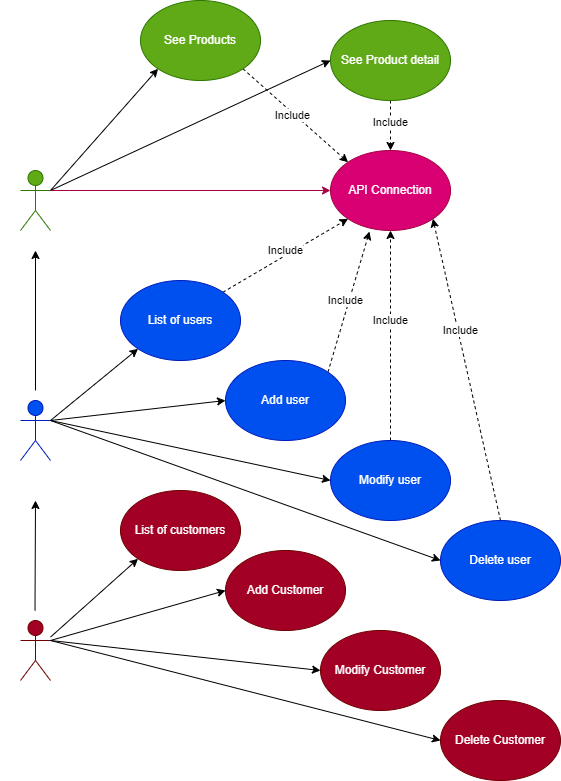

The diagram above was exported from draw.io. Its source (the exported page's mxGraphModel, read from the mxfile embedded in the PNG):
<mxGraphModel dx="1098" dy="1142" grid="1" gridSize="10" guides="1" tooltips="1" connect="1" arrows="1" fold="1" page="1" pageScale="1" pageWidth="850" pageHeight="1100" math="0" shadow="0">
  <root>
    <mxCell id="0" />
    <mxCell id="1" parent="0" />
    <mxCell id="ag-ZLZuPTOxit9tTg8ph-35" style="rounded=0;orthogonalLoop=1;jettySize=auto;html=1;exitX=1;exitY=0.3333333333333333;exitDx=0;exitDy=0;exitPerimeter=0;entryX=0;entryY=1;entryDx=0;entryDy=0;" parent="1" source="ag-ZLZuPTOxit9tTg8ph-1" target="ag-ZLZuPTOxit9tTg8ph-14" edge="1">
      <mxGeometry relative="1" as="geometry" />
    </mxCell>
    <mxCell id="ag-ZLZuPTOxit9tTg8ph-36" style="rounded=0;orthogonalLoop=1;jettySize=auto;html=1;exitX=1;exitY=0.3333333333333333;exitDx=0;exitDy=0;exitPerimeter=0;entryX=0;entryY=0.5;entryDx=0;entryDy=0;" parent="1" source="ag-ZLZuPTOxit9tTg8ph-1" target="ag-ZLZuPTOxit9tTg8ph-13" edge="1">
      <mxGeometry relative="1" as="geometry" />
    </mxCell>
    <mxCell id="ag-ZLZuPTOxit9tTg8ph-1" value="User" style="shape=umlActor;verticalLabelPosition=bottom;verticalAlign=top;html=1;outlineConnect=0;fillColor=#60a917;fontColor=#ffffff;strokeColor=#2D7600;" parent="1" vertex="1">
      <mxGeometry x="100" y="200" width="30" height="60" as="geometry" />
    </mxCell>
    <mxCell id="ag-ZLZuPTOxit9tTg8ph-5" value="API Connection" style="ellipse;whiteSpace=wrap;html=1;fillColor=#d80073;fontColor=#ffffff;strokeColor=#A50040;" parent="1" vertex="1">
      <mxGeometry x="410" y="180" width="120" height="80" as="geometry" />
    </mxCell>
    <mxCell id="ag-ZLZuPTOxit9tTg8ph-21" style="rounded=0;orthogonalLoop=1;jettySize=auto;html=1;exitX=1;exitY=0.3333333333333333;exitDx=0;exitDy=0;exitPerimeter=0;entryX=0;entryY=1;entryDx=0;entryDy=0;" parent="1" source="ag-ZLZuPTOxit9tTg8ph-6" target="ag-ZLZuPTOxit9tTg8ph-11" edge="1">
      <mxGeometry relative="1" as="geometry" />
    </mxCell>
    <mxCell id="ag-ZLZuPTOxit9tTg8ph-22" style="rounded=0;orthogonalLoop=1;jettySize=auto;html=1;exitX=1;exitY=0.3333333333333333;exitDx=0;exitDy=0;exitPerimeter=0;entryX=0;entryY=0.5;entryDx=0;entryDy=0;" parent="1" source="ag-ZLZuPTOxit9tTg8ph-6" target="ag-ZLZuPTOxit9tTg8ph-12" edge="1">
      <mxGeometry relative="1" as="geometry" />
    </mxCell>
    <mxCell id="ag-ZLZuPTOxit9tTg8ph-23" style="rounded=0;orthogonalLoop=1;jettySize=auto;html=1;exitX=1;exitY=0.3333333333333333;exitDx=0;exitDy=0;exitPerimeter=0;entryX=0;entryY=0.5;entryDx=0;entryDy=0;" parent="1" source="ag-ZLZuPTOxit9tTg8ph-6" target="ag-ZLZuPTOxit9tTg8ph-9" edge="1">
      <mxGeometry relative="1" as="geometry" />
    </mxCell>
    <mxCell id="ag-ZLZuPTOxit9tTg8ph-24" style="rounded=0;orthogonalLoop=1;jettySize=auto;html=1;exitX=1;exitY=0.3333333333333333;exitDx=0;exitDy=0;exitPerimeter=0;entryX=0;entryY=0.5;entryDx=0;entryDy=0;" parent="1" source="ag-ZLZuPTOxit9tTg8ph-6" target="ag-ZLZuPTOxit9tTg8ph-10" edge="1">
      <mxGeometry relative="1" as="geometry" />
    </mxCell>
    <mxCell id="ag-ZLZuPTOxit9tTg8ph-6" value="Customer&lt;br&gt;Administrator" style="shape=umlActor;verticalLabelPosition=bottom;verticalAlign=top;html=1;outlineConnect=0;fillColor=#0050ef;fontColor=#ffffff;strokeColor=#001DBC;" parent="1" vertex="1">
      <mxGeometry x="100" y="430" width="30" height="60" as="geometry" />
    </mxCell>
    <mxCell id="ag-ZLZuPTOxit9tTg8ph-7" value="" style="endArrow=classic;html=1;rounded=0;" parent="1" edge="1">
      <mxGeometry width="50" height="50" relative="1" as="geometry">
        <mxPoint x="115" y="420" as="sourcePoint" />
        <mxPoint x="115" y="280" as="targetPoint" />
      </mxGeometry>
    </mxCell>
    <mxCell id="ag-ZLZuPTOxit9tTg8ph-8" value="" style="endArrow=classic;html=1;rounded=0;entryX=0;entryY=0.5;entryDx=0;entryDy=0;exitX=1;exitY=0.3333333333333333;exitDx=0;exitDy=0;exitPerimeter=0;fillColor=#d80073;strokeColor=#A50040;" parent="1" source="ag-ZLZuPTOxit9tTg8ph-1" target="ag-ZLZuPTOxit9tTg8ph-5" edge="1">
      <mxGeometry width="50" height="50" relative="1" as="geometry">
        <mxPoint x="400" y="610" as="sourcePoint" />
        <mxPoint x="450" y="560" as="targetPoint" />
      </mxGeometry>
    </mxCell>
    <mxCell id="ag-ZLZuPTOxit9tTg8ph-29" style="rounded=0;orthogonalLoop=1;jettySize=auto;html=1;exitX=0.5;exitY=0;exitDx=0;exitDy=0;entryX=0.5;entryY=1;entryDx=0;entryDy=0;dashed=1;" parent="1" source="ag-ZLZuPTOxit9tTg8ph-9" target="ag-ZLZuPTOxit9tTg8ph-5" edge="1">
      <mxGeometry relative="1" as="geometry" />
    </mxCell>
    <mxCell id="ag-ZLZuPTOxit9tTg8ph-9" value="Modify user" style="ellipse;whiteSpace=wrap;html=1;fillColor=#0050ef;fontColor=#ffffff;strokeColor=#001DBC;" parent="1" vertex="1">
      <mxGeometry x="410" y="470" width="120" height="80" as="geometry" />
    </mxCell>
    <mxCell id="ag-ZLZuPTOxit9tTg8ph-30" style="rounded=0;orthogonalLoop=1;jettySize=auto;html=1;exitX=0.5;exitY=0;exitDx=0;exitDy=0;entryX=1;entryY=1;entryDx=0;entryDy=0;dashed=1;" parent="1" source="ag-ZLZuPTOxit9tTg8ph-10" target="ag-ZLZuPTOxit9tTg8ph-5" edge="1">
      <mxGeometry relative="1" as="geometry" />
    </mxCell>
    <mxCell id="ag-ZLZuPTOxit9tTg8ph-10" value="Delete user" style="ellipse;whiteSpace=wrap;html=1;fillColor=#0050ef;fontColor=#ffffff;strokeColor=#001DBC;" parent="1" vertex="1">
      <mxGeometry x="520" y="550" width="120" height="80" as="geometry" />
    </mxCell>
    <mxCell id="ag-ZLZuPTOxit9tTg8ph-27" style="rounded=0;orthogonalLoop=1;jettySize=auto;html=1;exitX=1;exitY=0;exitDx=0;exitDy=0;entryX=0;entryY=1;entryDx=0;entryDy=0;dashed=1;" parent="1" source="ag-ZLZuPTOxit9tTg8ph-11" target="ag-ZLZuPTOxit9tTg8ph-5" edge="1">
      <mxGeometry relative="1" as="geometry" />
    </mxCell>
    <mxCell id="ag-ZLZuPTOxit9tTg8ph-11" value="List of users" style="ellipse;whiteSpace=wrap;html=1;fillColor=#0050ef;fontColor=#ffffff;strokeColor=#001DBC;" parent="1" vertex="1">
      <mxGeometry x="200" y="310" width="120" height="80" as="geometry" />
    </mxCell>
    <mxCell id="ag-ZLZuPTOxit9tTg8ph-28" style="rounded=0;orthogonalLoop=1;jettySize=auto;html=1;exitX=1;exitY=0;exitDx=0;exitDy=0;entryX=0.325;entryY=1.013;entryDx=0;entryDy=0;dashed=1;entryPerimeter=0;" parent="1" source="ag-ZLZuPTOxit9tTg8ph-12" target="ag-ZLZuPTOxit9tTg8ph-5" edge="1">
      <mxGeometry relative="1" as="geometry" />
    </mxCell>
    <mxCell id="ag-ZLZuPTOxit9tTg8ph-12" value="Add user" style="ellipse;whiteSpace=wrap;html=1;fillColor=#0050ef;fontColor=#ffffff;strokeColor=#001DBC;" parent="1" vertex="1">
      <mxGeometry x="305" y="390" width="120" height="80" as="geometry" />
    </mxCell>
    <mxCell id="ag-ZLZuPTOxit9tTg8ph-19" style="edgeStyle=orthogonalEdgeStyle;rounded=0;orthogonalLoop=1;jettySize=auto;html=1;exitX=0.5;exitY=1;exitDx=0;exitDy=0;entryX=0.5;entryY=0;entryDx=0;entryDy=0;dashed=1;" parent="1" source="ag-ZLZuPTOxit9tTg8ph-13" target="ag-ZLZuPTOxit9tTg8ph-5" edge="1">
      <mxGeometry relative="1" as="geometry" />
    </mxCell>
    <mxCell id="ag-ZLZuPTOxit9tTg8ph-20" value="Include" style="edgeLabel;html=1;align=center;verticalAlign=middle;resizable=0;points=[];" parent="ag-ZLZuPTOxit9tTg8ph-19" vertex="1" connectable="0">
      <mxGeometry x="-0.16" y="-1" relative="1" as="geometry">
        <mxPoint as="offset" />
      </mxGeometry>
    </mxCell>
    <mxCell id="ag-ZLZuPTOxit9tTg8ph-13" value="See Product detail" style="ellipse;whiteSpace=wrap;html=1;fillColor=#60a917;fontColor=#ffffff;strokeColor=#2D7600;" parent="1" vertex="1">
      <mxGeometry x="410" y="50" width="120" height="80" as="geometry" />
    </mxCell>
    <mxCell id="ag-ZLZuPTOxit9tTg8ph-17" style="rounded=0;orthogonalLoop=1;jettySize=auto;html=1;exitX=1;exitY=1;exitDx=0;exitDy=0;entryX=0;entryY=0;entryDx=0;entryDy=0;dashed=1;" parent="1" source="ag-ZLZuPTOxit9tTg8ph-14" target="ag-ZLZuPTOxit9tTg8ph-5" edge="1">
      <mxGeometry relative="1" as="geometry" />
    </mxCell>
    <mxCell id="ag-ZLZuPTOxit9tTg8ph-18" value="Include" style="edgeLabel;html=1;align=center;verticalAlign=middle;resizable=0;points=[];" parent="ag-ZLZuPTOxit9tTg8ph-17" vertex="1" connectable="0">
      <mxGeometry x="-0.0392" y="-2" relative="1" as="geometry">
        <mxPoint as="offset" />
      </mxGeometry>
    </mxCell>
    <mxCell id="ag-ZLZuPTOxit9tTg8ph-14" value="See Products" style="ellipse;whiteSpace=wrap;html=1;fillColor=#60a917;fontColor=#ffffff;strokeColor=#2D7600;" parent="1" vertex="1">
      <mxGeometry x="220" y="30" width="120" height="80" as="geometry" />
    </mxCell>
    <mxCell id="ag-ZLZuPTOxit9tTg8ph-31" value="Include" style="edgeLabel;html=1;align=center;verticalAlign=middle;resizable=0;points=[];" parent="1" vertex="1" connectable="0">
      <mxGeometry x="364.9997378338362" y="279.99836447402237" as="geometry" />
    </mxCell>
    <mxCell id="ag-ZLZuPTOxit9tTg8ph-32" value="Include" style="edgeLabel;html=1;align=center;verticalAlign=middle;resizable=0;points=[];" parent="1" vertex="1" connectable="0">
      <mxGeometry x="424.9997378338362" y="329.99836447402237" as="geometry" />
    </mxCell>
    <mxCell id="ag-ZLZuPTOxit9tTg8ph-33" value="Include" style="edgeLabel;html=1;align=center;verticalAlign=middle;resizable=0;points=[];" parent="1" vertex="1" connectable="0">
      <mxGeometry x="469.9997378338362" y="349.99836447402237" as="geometry" />
    </mxCell>
    <mxCell id="ag-ZLZuPTOxit9tTg8ph-34" value="Include" style="edgeLabel;html=1;align=center;verticalAlign=middle;resizable=0;points=[];" parent="1" vertex="1" connectable="0">
      <mxGeometry x="539.9997378338362" y="359.99836447402237" as="geometry" />
    </mxCell>
    <mxCell id="m5FP8_VD-eA9-ut6a_c9-1" value="Administrator" style="shape=umlActor;verticalLabelPosition=bottom;verticalAlign=top;html=1;outlineConnect=0;fillColor=#a20025;fontColor=#ffffff;strokeColor=#6F0000;" vertex="1" parent="1">
      <mxGeometry x="100" y="650" width="30" height="60" as="geometry" />
    </mxCell>
    <mxCell id="m5FP8_VD-eA9-ut6a_c9-2" value="" style="endArrow=classic;html=1;rounded=0;" edge="1" parent="1">
      <mxGeometry width="50" height="50" relative="1" as="geometry">
        <mxPoint x="114.5" y="640" as="sourcePoint" />
        <mxPoint x="115" y="530" as="targetPoint" />
      </mxGeometry>
    </mxCell>
    <mxCell id="m5FP8_VD-eA9-ut6a_c9-3" value="List of customers" style="ellipse;whiteSpace=wrap;html=1;fillColor=#a20025;fontColor=#ffffff;strokeColor=#6F0000;" vertex="1" parent="1">
      <mxGeometry x="200" y="520" width="120" height="80" as="geometry" />
    </mxCell>
    <mxCell id="m5FP8_VD-eA9-ut6a_c9-4" value="Add Customer" style="ellipse;whiteSpace=wrap;html=1;fillColor=#a20025;fontColor=#ffffff;strokeColor=#6F0000;" vertex="1" parent="1">
      <mxGeometry x="305" y="580" width="120" height="80" as="geometry" />
    </mxCell>
    <mxCell id="m5FP8_VD-eA9-ut6a_c9-5" value="Modify Customer" style="ellipse;whiteSpace=wrap;html=1;fillColor=#a20025;fontColor=#ffffff;strokeColor=#6F0000;" vertex="1" parent="1">
      <mxGeometry x="400" y="660" width="120" height="80" as="geometry" />
    </mxCell>
    <mxCell id="m5FP8_VD-eA9-ut6a_c9-6" value="Delete Customer" style="ellipse;whiteSpace=wrap;html=1;fillColor=#a20025;fontColor=#ffffff;strokeColor=#6F0000;" vertex="1" parent="1">
      <mxGeometry x="520" y="730" width="120" height="80" as="geometry" />
    </mxCell>
    <mxCell id="m5FP8_VD-eA9-ut6a_c9-7" value="" style="endArrow=classic;html=1;rounded=0;entryX=0;entryY=1;entryDx=0;entryDy=0;" edge="1" parent="1" source="m5FP8_VD-eA9-ut6a_c9-1" target="m5FP8_VD-eA9-ut6a_c9-3">
      <mxGeometry width="50" height="50" relative="1" as="geometry">
        <mxPoint x="400" y="610" as="sourcePoint" />
        <mxPoint x="450" y="560" as="targetPoint" />
      </mxGeometry>
    </mxCell>
    <mxCell id="m5FP8_VD-eA9-ut6a_c9-8" value="" style="endArrow=classic;html=1;rounded=0;entryX=0;entryY=0.5;entryDx=0;entryDy=0;exitX=1;exitY=0.3333333333333333;exitDx=0;exitDy=0;exitPerimeter=0;" edge="1" parent="1" source="m5FP8_VD-eA9-ut6a_c9-1" target="m5FP8_VD-eA9-ut6a_c9-4">
      <mxGeometry width="50" height="50" relative="1" as="geometry">
        <mxPoint x="140" y="677" as="sourcePoint" />
        <mxPoint x="228" y="598" as="targetPoint" />
      </mxGeometry>
    </mxCell>
    <mxCell id="m5FP8_VD-eA9-ut6a_c9-9" value="" style="endArrow=classic;html=1;rounded=0;entryX=0;entryY=0.5;entryDx=0;entryDy=0;exitX=1;exitY=0.3333333333333333;exitDx=0;exitDy=0;exitPerimeter=0;" edge="1" parent="1" source="m5FP8_VD-eA9-ut6a_c9-1" target="m5FP8_VD-eA9-ut6a_c9-5">
      <mxGeometry width="50" height="50" relative="1" as="geometry">
        <mxPoint x="140" y="680" as="sourcePoint" />
        <mxPoint x="315" y="640" as="targetPoint" />
      </mxGeometry>
    </mxCell>
    <mxCell id="m5FP8_VD-eA9-ut6a_c9-10" value="" style="endArrow=classic;html=1;rounded=0;entryX=0;entryY=0.5;entryDx=0;entryDy=0;exitX=1;exitY=0.3333333333333333;exitDx=0;exitDy=0;exitPerimeter=0;" edge="1" parent="1" source="m5FP8_VD-eA9-ut6a_c9-1" target="m5FP8_VD-eA9-ut6a_c9-6">
      <mxGeometry width="50" height="50" relative="1" as="geometry">
        <mxPoint x="140" y="680" as="sourcePoint" />
        <mxPoint x="410" y="710" as="targetPoint" />
      </mxGeometry>
    </mxCell>
  </root>
</mxGraphModel>